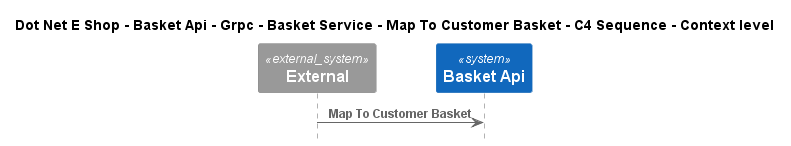

The diagram above was rendered by PlantUML. Its source (embedded in the PNG):
@startuml
!include ..\..\..\..\..\..\..\..\..\.c4s\C4_Sequence.puml

title Dot Net E Shop - Basket Api - Grpc - Basket Service - Map To Customer Basket - C4 Sequence - Context level

System_Ext(C4InterFlow.SoftwareSystems.ExternalSystem, "External", "")
System(DotNetEShop.SoftwareSystems.BasketApi, "Basket Api", "")

Rel(C4InterFlow.SoftwareSystems.ExternalSystem, DotNetEShop.SoftwareSystems.BasketApi, "Map To Customer Basket")


@enduml